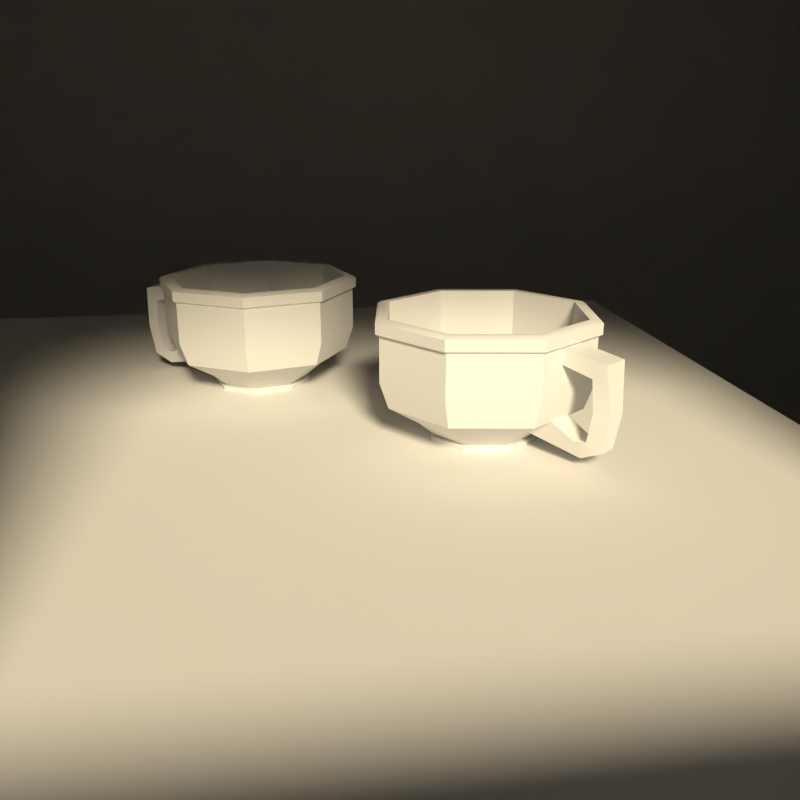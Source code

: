 # Source: RenderSketchGame-RyanGreen-0717.blend  (saved by Blender 2.71.0; exported with 4.5.12 LTS)
import bpy
from mathutils import Matrix  # noqa: F401  (used for matrix-valued properties, if any)

bpy.ops.wm.read_factory_settings(use_empty=True)
scene = bpy.context.scene
scene.name = 'Scene'

# ---- collections
col_collection_1 = bpy.data.collections.new('Collection 1'); scene.collection.children.link(col_collection_1)

# ---- world
world_world = bpy.data.worlds.new('World'); scene.world = world_world
world_world.use_nodes = True; world_world.node_tree.nodes.clear()
_N = world_world.node_tree.nodes; _L = world_world.node_tree.links
n0 = _N.new('ShaderNodeOutputWorld'); n0.name = 'World Output'; n0.location = (300, 300)
n1 = _N.new('ShaderNodeBackground'); n1.name = 'Background'; n1.location = (10, 300)
n1.inputs[0].default_value = (0.01199, 0.02312, 0.05088, 1.0)
n1.inputs[1].default_value = 2.0
_L.new(n1.outputs[0], n0.inputs[0])
n0.is_active_output = True
world_world.color = (0.05088, 0.05088, 0.05088)
world_world.use_sun_shadow = False
world_world.sun_shadow_jitter_overblur = 0.0
world_world.cycles.sampling_method = 'MANUAL'
world_world.cycles.sample_map_resolution = 256

# ---- cameras
cam_camera = bpy.data.cameras.new('Camera')
cam_camera.clip_end = 100.0
cam_camera.lens = 35.0
cam_camera.sensor_width = 32.0
cam_camera.sensor_height = 18.0
cam_camera.ortho_scale = 7.314
cam_camera.dof.focus_distance = 0.0

# ---- lights
light_lamp = bpy.data.lights.new('Lamp', 'SUN')
light_lamp.color = (1.0, 0.8382, 0.559)
light_lamp.transmission_factor = 0.0
light_lamp.cutoff_distance = 30.0
light_lamp.angle = 0.1993
light_lamp.shadow_buffer_clip_start = 1.001
light_lamp.shadow_soft_size = 0.1
light_lamp.shadow_cascade_max_distance = 1000.0
light_lamp.cycles.use_multiple_importance_sampling = False

# ---- meshes
me_cylinder_002 = bpy.data.meshes.new('Cylinder.002')
me_cylinder_002.from_pydata([(0.0, 0.4655, 0.2379), (0.0, 1.0, 1.0), (0.3292, 0.3292, 0.2379), (0.7071, 0.7071, 1.0), (0.4655, 0.0, 0.2379), (1.0, 0.0, 1.0), (0.3292, -0.3292, 0.2379), (0.7071, -0.7071, 1.0), (-5.96e-08, -0.4655, 0.2379), (-1.192e-07, -1.0, 1.0), (-0.3292, -0.3292, 0.2379), (-0.7071, -0.7071, 1.0), (-0.4655, 0.0, 0.2379), (-1.0, 0.0, 1.0), (-0.3292, 0.3292, 0.2379), (-0.7071, 0.7071, 1.0), (0.0, 0.6352, 0.3342), (0.0, 0.9174, 0.4528), (0.0, 1.0, 0.6186), (0.0, 1.0, 0.8072), (0.7071, 0.7071, 0.8072), (0.7071, 0.7071, 0.6186), (0.6487, 0.6487, 0.4528), (0.4492, 0.4492, 0.3342), (1.0, 0.0, 0.8072), (1.0, 0.0, 0.6186), (0.9174, 0.0, 0.4528), (0.6352, 0.0, 0.3342), (0.7071, -0.7071, 0.8072), (0.7071, -0.7071, 0.6186), (0.6487, -0.6487, 0.4528), (0.4492, -0.4492, 0.3342), (-1.192e-07, -1.0, 0.8072), (-1.192e-07, -1.0, 0.6186), (-1.192e-07, -0.9174, 0.4528), (-5.96e-08, -0.6352, 0.3342), (-0.7071, -0.7071, 0.8072), (-0.7071, -0.7071, 0.6186), (-0.6487, -0.6487, 0.4528), (-0.4492, -0.4492, 0.3342), (-1.0, 0.0, 0.8072), (-1.0, 0.0, 0.6186), (-0.9174, 0.0, 0.4528), (-0.6352, 0.0, 0.3342), (-0.7071, 0.7071, 0.8072), (-0.7071, 0.7071, 0.6186), (-0.6487, 0.6487, 0.4528), (-0.4492, 0.4492, 0.3342), (0.0, 0.4655, 0.191), (0.3292, 0.3292, 0.191), (0.4655, 0.0, 0.191), (0.3292, -0.3292, 0.191), (-5.96e-08, -0.4655, 0.191), (-0.3292, -0.3292, 0.191), (-0.4655, 0.0, 0.191), (-0.3292, 0.3292, 0.191), (0.0, 0.5068, 0.2307), (0.3584, 0.3584, 0.2307), (0.5068, 0.0, 0.2307), (0.3584, -0.3584, 0.2307), (-5.96e-08, -0.5068, 0.2307), (-0.3584, -0.3584, 0.2307), (-0.5068, 0.0, 0.2307), (-0.3584, 0.3584, 0.2307), (0.0, 0.5068, 0.1982), (0.3584, 0.3584, 0.1982), (0.5068, 0.0, 0.1982), (0.3584, -0.3584, 0.1982), (-5.96e-08, -0.5068, 0.1982), (-0.3584, -0.3584, 0.1982), (-0.5068, 0.0, 0.1982), (-0.3584, 0.3584, 0.1982), (0.0, 1.0, 0.9036), (0.7071, 0.7071, 0.9036), (1.0, 0.0, 0.9036), (0.7071, -0.7071, 0.9036), (-1.192e-07, -1.0, 0.9036), (-0.7071, -0.7071, 0.9036), (-1.0, 0.0, 0.9036), (-0.7071, 0.7071, 0.9036), (0.0, 1.036, 0.9854), (0.7324, 0.7324, 0.9854), (1.036, 0.0, 0.9854), (0.7324, -0.7324, 0.9854), (-1.192e-07, -1.036, 0.9854), (-0.7324, -0.7324, 0.9854), (-1.036, 0.0, 0.9854), (-0.7324, 0.7324, 0.9854), (0.0, 1.036, 0.9182), (0.7324, 0.7324, 0.9182), (1.036, 0.0, 0.9182), (0.7324, -0.7324, 0.9182), (-1.192e-07, -1.036, 0.9182), (-0.7324, -0.7324, 0.9182), (-1.036, 0.0, 0.9182), (-0.7324, 0.7324, 0.9182), (0.0, 0.9168, 1.0), (0.6482, 0.6482, 1.0), (0.9168, 0.0, 1.0), (0.6482, -0.6482, 1.0), (-1.192e-07, -0.9168, 1.0), (-0.6482, -0.6482, 1.0), (-0.9168, 0.0, 1.0), (-0.6482, 0.6482, 1.0), (0.0, 0.9168, 0.6185), (0.6482, 0.6482, 0.6185), (0.9168, 0.0, 0.6185), (0.6482, -0.6482, 0.6185), (-1.192e-07, -0.9168, 0.6185), (-0.6482, -0.6482, 0.6185), (-0.9168, 0.0, 0.6185), (-0.6482, 0.6482, 0.6185), (-0.024, 0.7225, 0.6533), (0.4869, 0.5109, 0.6533), (0.6985, 0.0, 0.6533), (0.4869, -0.5109, 0.6533), (-0.024, -0.7225, 0.6533), (-0.5349, -0.5109, 0.6533), (-0.7465, 0.0, 0.6533), (-0.5349, 0.5109, 0.6533), (-0.09087, 0.5303, 0.6852), (0.2841, 0.3749, 0.6852), (0.4394, 0.0, 0.6852), (0.2841, -0.3749, 0.6852), (-0.09087, -0.5303, 0.6852), (-0.4658, -0.3749, 0.6852), (-0.6211, 0.0, 0.6852), (-0.4658, 0.3749, 0.6852), (-0.1338, 0.3198, 0.6957), (0.09233, 0.2261, 0.6957), (0.186, 0.0, 0.6957), (0.09233, -0.2261, 0.6957), (-0.1338, -0.3198, 0.6957), (-0.3599, -0.2261, 0.6957), (-0.4535, 0.0, 0.6957), (-0.3599, 0.2261, 0.6957), (-0.1325, 0.3517, 0.6972), (-0.128, 0.389, 0.6903), (-0.1198, 0.4314, 0.6916), (-0.107, 0.4791, 0.6841), (-0.4458, 0.3388, 0.6841), (-0.4249, 0.305, 0.6916), (-0.4031, 0.2751, 0.6903), (-0.3812, 0.2487, 0.6972), (-0.5861, 0.0, 0.6841), (-0.5512, 0.0, 0.6916), (-0.5171, 0.0, 0.6903), (-0.4842, 0.0, 0.6972), (-0.4458, -0.3388, 0.6841), (-0.4249, -0.305, 0.6916), (-0.4031, -0.2751, 0.6903), (-0.3812, -0.2487, 0.6972), (-0.107, -0.4791, 0.6841), (-0.1198, -0.4314, 0.6916), (-0.128, -0.389, 0.6903), (-0.1325, -0.3517, 0.6972), (0.2317, -0.3388, 0.6841), (0.1852, -0.305, 0.6916), (0.1471, -0.2751, 0.6903), (0.1162, -0.2487, 0.6972), (0.3721, 0.0, 0.6841), (0.3115, 0.0, 0.6916), (0.261, 0.0, 0.6903), (0.2192, 0.0, 0.6972), (0.2317, 0.3388, 0.6841), (0.1852, 0.305, 0.6916), (0.1471, 0.2751, 0.6903), (0.1162, 0.2487, 0.6972), (-0.07424, 0.5772, 0.6789), (-0.05609, 0.6263, 0.6675), (-0.03951, 0.6744, 0.6655), (-0.5164, 0.4768, 0.6655), (-0.4989, 0.4429, 0.6675), (-0.4824, 0.4082, 0.6789), (-0.7139, 0.0, 0.6655), (-0.6824, 0.0, 0.6675), (-0.6515, 0.0, 0.6789), (-0.5164, -0.4768, 0.6655), (-0.4989, -0.4429, 0.6675), (-0.4824, -0.4082, 0.6789), (-0.03951, -0.6744, 0.6655), (-0.05609, -0.6263, 0.6675), (-0.07424, -0.5772, 0.6789), (0.4373, -0.4768, 0.6655), (0.3868, -0.4429, 0.6675), (0.3339, -0.4082, 0.6789), (0.6348, 0.0, 0.6655), (0.5702, 0.0, 0.6675), (0.503, 0.0, 0.6789), (0.4373, 0.4768, 0.6655), (0.3868, 0.4429, 0.6675), (0.3339, 0.4082, 0.6789), (-0.01217, 0.7693, 0.65), (-0.004167, 0.8116, 0.6366), (-0.0006766, 0.8472, 0.634), (0.0, 0.882, 0.621), (-0.6237, 0.6237, 0.621), (-0.5997, 0.5991, 0.634), (-0.578, 0.5739, 0.6366), (-0.5561, 0.5439, 0.65), (-0.882, 0.0, 0.621), (-0.8479, 0.0, 0.634), (-0.8157, 0.0, 0.6366), (-0.7814, 0.0, 0.65), (-0.6237, -0.6237, 0.621), (-0.5997, -0.5991, 0.634), (-0.578, -0.5739, 0.6366), (-0.5561, -0.5439, 0.65), (-1.192e-07, -0.882, 0.621), (-0.0006766, -0.8472, 0.634), (-0.004167, -0.8116, 0.6366), (-0.01217, -0.7693, 0.65), (0.6237, -0.6237, 0.621), (0.5984, -0.5991, 0.634), (0.5697, -0.5739, 0.6366), (0.5318, -0.5439, 0.65), (0.882, 0.0, 0.621), (0.8465, 0.0, 0.634), (0.8074, 0.0, 0.6366), (0.7571, 0.0, 0.65), (0.6237, 0.6237, 0.621), (0.5984, 0.5991, 0.634), (0.5697, 0.5739, 0.6366), (0.5318, 0.5439, 0.65), (-0.2194, 0.3746, 0.2379), (-0.1097, 0.4201, 0.2379), (-0.2357, 0.9024, 1.0), (-0.4714, 0.8047, 1.0), (-0.2994, 0.5112, 0.3342), (-0.1497, 0.5732, 0.3342), (-0.4325, 0.7383, 0.4528), (-0.2162, 0.8278, 0.4528), (-0.4714, 0.8047, 0.6186), (-0.2357, 0.9024, 0.6186), (-0.4714, 0.8047, 0.8072), (-0.2357, 0.9024, 0.8072), (-0.2194, 0.3746, 0.191), (-0.1097, 0.4201, 0.191), (-0.2389, 0.4079, 0.2307), (-0.1195, 0.4574, 0.2307), (-0.2389, 0.4079, 0.1982), (-0.1195, 0.4574, 0.1982), (-0.4714, 0.8047, 0.9036), (-0.2357, 0.9024, 0.9036), (-0.2441, 0.9346, 0.9854), (-0.4883, 0.8335, 0.9854), (-0.4883, 0.8335, 0.9182), (-0.2441, 0.9346, 0.9182), (-0.2161, 0.8273, 1.0), (-0.4322, 0.7377, 1.0), (-0.2161, 0.8273, 0.6185), (-0.4322, 0.7377, 0.6185), (-0.1943, 0.652, 0.6533), (-0.3646, 0.5814, 0.6533), (-0.2158, 0.4785, 0.6852), (-0.3408, 0.4267, 0.6852), (-0.2091, 0.2885, 0.6957), (-0.2845, 0.2573, 0.6957), (-0.3329, 0.3855, 0.6841), (-0.22, 0.4323, 0.6841), (-0.3232, 0.3471, 0.6916), (-0.2215, 0.3893, 0.6916), (-0.3114, 0.3131, 0.6903), (-0.2197, 0.3511, 0.6903), (-0.2983, 0.283, 0.6972), (-0.2154, 0.3174, 0.6972), (-0.3574, 0.5427, 0.6655), (-0.1985, 0.6085, 0.6655), (-0.3513, 0.504, 0.6675), (-0.2037, 0.5651, 0.6675), (-0.3463, 0.4645, 0.6789), (-0.2103, 0.5209, 0.6789), (-0.4158, 0.7098, 0.621), (-0.2079, 0.7959, 0.621), (-0.4, 0.6818, 0.634), (-0.2004, 0.7645, 0.634), (-0.3867, 0.6531, 0.6366), (-0.1955, 0.7323, 0.6366), (-0.3748, 0.619, 0.65), (-0.1935, 0.6942, 0.65), (-0.5067, 1.011, 0.2746), (-0.357, 1.073, 0.2746), (-0.5191, 0.9475, 0.3704), (-0.3029, 1.037, 0.3704), (-0.5835, 1.075, 0.7661), (-0.3478, 1.173, 0.7661), (-0.63, 1.188, 0.8596), (-0.3943, 1.285, 0.8596), (-0.5807, 1.19, 0.3393), (-0.4309, 1.252, 0.3393), (-0.5643, 1.057, 0.39), (-0.3481, 1.146, 0.39), (-0.6064, 1.247, 0.5578), (-0.4566, 1.309, 0.5588), (-0.5832, 1.096, 0.5641), (-0.3668, 1.185, 0.5655)], [], [(3, 5, 82, 81), (242, 79, 95, 246), (13, 15, 87, 86), (7, 9, 84, 83), (74, 73, 89, 90), (76, 75, 91, 92), (227, 15, 103, 249), (78, 77, 93, 94), (11, 13, 86, 85), (49, 48, 64, 65), (0, 16, 23, 2), (16, 17, 22, 23), (17, 18, 21, 22), (18, 19, 20, 21), (2, 23, 27, 4), (23, 22, 26, 27), (22, 21, 25, 26), (21, 20, 24, 25), (4, 27, 31, 6), (27, 26, 30, 31), (26, 25, 29, 30), (25, 24, 28, 29), (6, 31, 35, 8), (31, 30, 34, 35), (30, 29, 33, 34), (29, 28, 32, 33), (8, 35, 39, 10), (35, 34, 38, 39), (34, 33, 37, 38), (33, 32, 36, 37), (10, 39, 43, 12), (39, 38, 42, 43), (38, 37, 41, 42), (37, 36, 40, 41), (225, 229, 16, 0), (229, 231, 17, 16), (231, 233, 18, 17), (233, 235, 19, 18), (12, 43, 47, 14), (43, 42, 46, 47), (42, 41, 45, 46), (41, 40, 44, 45), (48, 49, 50, 51, 52, 53, 54, 55, 236, 237), (225, 0, 56, 239), (0, 2, 57, 56), (51, 50, 66, 67), (8, 10, 61, 60), (53, 52, 68, 69), (2, 4, 58, 57), (55, 54, 70, 71), (239, 56, 64, 241), (62, 63, 71, 70), (61, 62, 70, 69), (60, 61, 69, 68), (59, 60, 68, 67), (58, 59, 67, 66), (57, 58, 66, 65), (56, 57, 65, 64), (4, 6, 59, 58), (236, 55, 71, 240), (10, 12, 62, 61), (54, 53, 69, 70), (52, 51, 67, 68), (50, 49, 65, 66), (6, 8, 60, 59), (12, 14, 63, 62), (19, 72, 73, 20), (20, 73, 74, 24), (24, 74, 75, 28), (28, 75, 76, 32), (32, 76, 77, 36), (36, 77, 78, 40), (235, 243, 72, 19), (40, 78, 79, 44), (88, 80, 81, 89), (89, 81, 82, 90), (90, 82, 83, 91), (91, 83, 84, 92), (92, 84, 85, 93), (93, 85, 86, 94), (247, 244, 80, 88), (94, 86, 87, 95), (77, 76, 92, 93), (9, 11, 85, 84), (75, 74, 90, 91), (1, 3, 81, 80), (226, 1, 80, 244), (73, 72, 88, 89), (5, 7, 83, 82), (79, 78, 94, 95), (249, 103, 111, 251), (15, 13, 102, 103), (13, 11, 101, 102), (11, 9, 100, 101), (9, 7, 99, 100), (7, 5, 98, 99), (5, 3, 97, 98), (3, 1, 96, 97), (278, 199, 119, 253), (103, 102, 110, 111), (102, 101, 109, 110), (101, 100, 108, 109), (100, 99, 107, 108), (99, 98, 106, 107), (98, 97, 105, 106), (97, 96, 104, 105), (270, 173, 127, 255), (199, 203, 118, 119), (203, 207, 117, 118), (207, 211, 116, 117), (211, 215, 115, 116), (215, 219, 114, 115), (219, 223, 113, 114), (223, 192, 112, 113), (264, 143, 135, 257), (173, 176, 126, 127), (176, 179, 125, 126), (179, 182, 124, 125), (182, 185, 123, 124), (185, 188, 122, 123), (188, 191, 121, 122), (191, 168, 120, 121), (129, 128, 256, 257, 135, 134, 133, 132, 131, 130), (143, 147, 134, 135), (147, 151, 133, 134), (151, 155, 132, 133), (155, 159, 131, 132), (159, 163, 130, 131), (163, 167, 129, 130), (167, 136, 128, 129), (255, 127, 140, 258), (258, 140, 141, 260), (260, 141, 142, 262), (262, 142, 143, 264), (127, 126, 144, 140), (140, 144, 145, 141), (141, 145, 146, 142), (142, 146, 147, 143), (126, 125, 148, 144), (144, 148, 149, 145), (145, 149, 150, 146), (146, 150, 151, 147), (125, 124, 152, 148), (148, 152, 153, 149), (149, 153, 154, 150), (150, 154, 155, 151), (124, 123, 156, 152), (152, 156, 157, 153), (153, 157, 158, 154), (154, 158, 159, 155), (123, 122, 160, 156), (156, 160, 161, 157), (157, 161, 162, 158), (158, 162, 163, 159), (122, 121, 164, 160), (160, 164, 165, 161), (161, 165, 166, 162), (162, 166, 167, 163), (121, 120, 139, 164), (164, 139, 138, 165), (165, 138, 137, 166), (166, 137, 136, 167), (253, 119, 171, 266), (266, 171, 172, 268), (268, 172, 173, 270), (119, 118, 174, 171), (171, 174, 175, 172), (172, 175, 176, 173), (118, 117, 177, 174), (174, 177, 178, 175), (175, 178, 179, 176), (117, 116, 180, 177), (177, 180, 181, 178), (178, 181, 182, 179), (116, 115, 183, 180), (180, 183, 184, 181), (181, 184, 185, 182), (115, 114, 186, 183), (183, 186, 187, 184), (184, 187, 188, 185), (114, 113, 189, 186), (186, 189, 190, 187), (187, 190, 191, 188), (113, 112, 170, 189), (189, 170, 169, 190), (190, 169, 168, 191), (251, 111, 196, 272), (272, 196, 197, 274), (274, 197, 198, 276), (276, 198, 199, 278), (111, 110, 200, 196), (196, 200, 201, 197), (197, 201, 202, 198), (198, 202, 203, 199), (110, 109, 204, 200), (200, 204, 205, 201), (201, 205, 206, 202), (202, 206, 207, 203), (109, 108, 208, 204), (204, 208, 209, 205), (205, 209, 210, 206), (206, 210, 211, 207), (108, 107, 212, 208), (208, 212, 213, 209), (209, 213, 214, 210), (210, 214, 215, 211), (107, 106, 216, 212), (212, 216, 217, 213), (213, 217, 218, 214), (214, 218, 219, 215), (106, 105, 220, 216), (216, 220, 221, 217), (217, 221, 222, 218), (218, 222, 223, 219), (105, 104, 195, 220), (220, 195, 194, 221), (221, 194, 193, 222), (222, 193, 192, 223), (72, 243, 247, 88), (243, 242, 246, 247), (1, 226, 248, 96), (226, 227, 249, 248), (14, 47, 228, 224), (224, 228, 229, 225), (47, 46, 230, 228), (234, 242, 286, 284), (46, 45, 232, 230), (230, 232, 233, 231), (45, 44, 234, 232), (232, 234, 235, 233), (14, 224, 238, 63), (224, 225, 239, 238), (63, 238, 240, 71), (238, 239, 241, 240), (48, 237, 241, 64), (237, 236, 240, 241), (44, 79, 242, 234), (243, 235, 285, 287), (95, 87, 245, 246), (246, 245, 244, 247), (15, 227, 245, 87), (227, 226, 244, 245), (96, 248, 250, 104), (248, 249, 251, 250), (192, 279, 252, 112), (279, 278, 253, 252), (168, 271, 254, 120), (271, 270, 255, 254), (136, 265, 256, 128), (265, 264, 257, 256), (120, 254, 259, 139), (254, 255, 258, 259), (139, 259, 261, 138), (259, 258, 260, 261), (138, 261, 263, 137), (261, 260, 262, 263), (137, 263, 265, 136), (263, 262, 264, 265), (112, 252, 267, 170), (252, 253, 266, 267), (170, 267, 269, 169), (267, 266, 268, 269), (169, 269, 271, 168), (269, 268, 270, 271), (104, 250, 273, 195), (250, 251, 272, 273), (195, 273, 275, 194), (273, 272, 274, 275), (194, 275, 277, 193), (275, 274, 276, 277), (193, 277, 279, 192), (277, 276, 278, 279), (283, 281, 289, 291), (287, 293, 292, 286), (231, 229, 281, 283), (228, 230, 282, 280), (242, 243, 287, 286), (235, 234, 284, 285), (230, 231, 283, 282), (229, 228, 280, 281), (291, 289, 293, 295), (280, 282, 290, 288), (282, 283, 291, 290), (281, 280, 288, 289), (285, 295, 293, 287), (288, 290, 294, 292), (290, 291, 295, 294), (289, 288, 292, 293), (286, 292, 294, 284), (284, 294, 295, 285)])
me_cylinder_002.polygons.foreach_set('use_smooth', [True] * 290)
_k = set([(112, 113), (112, 252), (113, 114), (114, 115), (115, 116), (116, 117), (117, 118), (118, 119), (119, 253), (120, 121), (120, 254), (121, 122), (122, 123), (123, 124), (124, 125), (125, 126), (126, 127), (127, 255), (128, 129), (128, 256), (129, 130), (130, 131), (131, 132), (132, 133), (133, 134), (134, 135), (135, 257), (136, 167), (136, 265), (137, 166), (137, 263), (138, 165), (138, 261), (139, 164), (139, 259), (140, 144), (140, 258), (141, 145), (141, 260), (142, 146), (142, 262), (143, 147), (143, 264), (144, 148), (145, 149), (146, 150), (147, 151), (148, 152), (149, 153), (150, 154), (151, 155), (152, 156), (153, 157), (154, 158), (155, 159), (156, 160), (157, 161), (158, 162), (159, 163), (160, 164), (161, 165), (162, 166), (163, 167), (168, 191), (168, 271), (169, 190), (169, 269), (170, 189), (170, 267), (171, 174), (171, 266), (172, 175), (172, 268), (173, 176), (173, 270), (174, 177), (175, 178), (176, 179), (177, 180), (178, 181), (179, 182), (180, 183), (181, 184), (182, 185), (183, 186), (184, 187), (185, 188), (186, 189), (187, 190), (188, 191), (192, 223), (192, 279), (193, 222), (193, 277), (194, 221), (194, 275), (195, 220), (195, 273), (196, 200), (196, 272), (197, 201), (197, 274), (198, 202), (198, 276), (199, 203), (199, 278), (200, 204), (201, 205), (202, 206), (203, 207), (204, 208), (205, 209), (206, 210), (207, 211), (208, 212), (209, 213), (210, 214), (211, 215), (212, 216), (213, 217), (214, 218), (215, 219), (216, 220), (217, 221), (218, 222), (219, 223), (252, 253), (254, 255), (256, 257), (258, 259), (260, 261), (262, 263), (264, 265), (266, 267), (268, 269), (270, 271), (272, 273), (274, 275), (276, 277), (278, 279)])
me_cylinder_002.attributes.new('sharp_edge', 'BOOLEAN', 'EDGE').data.foreach_set('value', [ (min(e.vertices), max(e.vertices)) in _k for e in me_cylinder_002.edges])
me_cylinder_002.use_remesh_preserve_volume = False
me_cylinder_002.use_remesh_preserve_attributes = False
me_cylinder_002.use_mirror_vertex_groups = False
me_cylinder_002.update()
me_cylinder_001 = bpy.data.meshes.new('Cylinder.001')
me_cylinder_001.from_pydata([(0.0, 0.4655, 0.2379), (0.0, 1.0, 1.0), (0.3292, 0.3292, 0.2379), (0.7071, 0.7071, 1.0), (0.4655, 0.0, 0.2379), (1.0, 0.0, 1.0), (0.3292, -0.3292, 0.2379), (0.7071, -0.7071, 1.0), (-5.96e-08, -0.4655, 0.2379), (-1.192e-07, -1.0, 1.0), (-0.3292, -0.3292, 0.2379), (-0.7071, -0.7071, 1.0), (-0.4655, 0.0, 0.2379), (-1.0, 0.0, 1.0), (-0.3292, 0.3292, 0.2379), (-0.7071, 0.7071, 1.0), (0.0, 0.6352, 0.3342), (0.0, 0.9174, 0.4528), (0.0, 1.0, 0.6186), (0.0, 1.0, 0.8072), (0.7071, 0.7071, 0.8072), (0.7071, 0.7071, 0.6186), (0.6487, 0.6487, 0.4528), (0.4492, 0.4492, 0.3342), (1.0, 0.0, 0.8072), (1.0, 0.0, 0.6186), (0.9174, 0.0, 0.4528), (0.6352, 0.0, 0.3342), (0.7071, -0.7071, 0.8072), (0.7071, -0.7071, 0.6186), (0.6487, -0.6487, 0.4528), (0.4492, -0.4492, 0.3342), (-1.192e-07, -1.0, 0.8072), (-1.192e-07, -1.0, 0.6186), (-1.192e-07, -0.9174, 0.4528), (-5.96e-08, -0.6352, 0.3342), (-0.7071, -0.7071, 0.8072), (-0.7071, -0.7071, 0.6186), (-0.6487, -0.6487, 0.4528), (-0.4492, -0.4492, 0.3342), (-1.0, 0.0, 0.8072), (-1.0, 0.0, 0.6186), (-0.9174, 0.0, 0.4528), (-0.6352, 0.0, 0.3342), (-0.7071, 0.7071, 0.8072), (-0.7071, 0.7071, 0.6186), (-0.6487, 0.6487, 0.4528), (-0.4492, 0.4492, 0.3342), (0.0, 0.4655, 0.191), (0.3292, 0.3292, 0.191), (0.4655, 0.0, 0.191), (0.3292, -0.3292, 0.191), (-5.96e-08, -0.4655, 0.191), (-0.3292, -0.3292, 0.191), (-0.4655, 0.0, 0.191), (-0.3292, 0.3292, 0.191), (0.0, 0.5068, 0.2307), (0.3584, 0.3584, 0.2307), (0.5068, 0.0, 0.2307), (0.3584, -0.3584, 0.2307), (-5.96e-08, -0.5068, 0.2307), (-0.3584, -0.3584, 0.2307), (-0.5068, 0.0, 0.2307), (-0.3584, 0.3584, 0.2307), (0.0, 0.5068, 0.1982), (0.3584, 0.3584, 0.1982), (0.5068, 0.0, 0.1982), (0.3584, -0.3584, 0.1982), (-5.96e-08, -0.5068, 0.1982), (-0.3584, -0.3584, 0.1982), (-0.5068, 0.0, 0.1982), (-0.3584, 0.3584, 0.1982), (0.0, 1.0, 0.9036), (0.7071, 0.7071, 0.9036), (1.0, 0.0, 0.9036), (0.7071, -0.7071, 0.9036), (-1.192e-07, -1.0, 0.9036), (-0.7071, -0.7071, 0.9036), (-1.0, 0.0, 0.9036), (-0.7071, 0.7071, 0.9036), (0.0, 1.036, 0.9854), (0.7324, 0.7324, 0.9854), (1.036, 0.0, 0.9854), (0.7324, -0.7324, 0.9854), (-1.192e-07, -1.036, 0.9854), (-0.7324, -0.7324, 0.9854), (-1.036, 0.0, 0.9854), (-0.7324, 0.7324, 0.9854), (0.0, 1.036, 0.9182), (0.7324, 0.7324, 0.9182), (1.036, 0.0, 0.9182), (0.7324, -0.7324, 0.9182), (-1.192e-07, -1.036, 0.9182), (-0.7324, -0.7324, 0.9182), (-1.036, 0.0, 0.9182), (-0.7324, 0.7324, 0.9182), (0.0, 0.9168, 1.0), (0.6482, 0.6482, 1.0), (0.9168, 0.0, 1.0), (0.6482, -0.6482, 1.0), (-1.192e-07, -0.9168, 1.0), (-0.6482, -0.6482, 1.0), (-0.9168, 0.0, 1.0), (-0.6482, 0.6482, 1.0), (0.0, 0.9168, 0.6185), (0.6482, 0.6482, 0.6185), (0.9168, 0.0, 0.6185), (0.6482, -0.6482, 0.6185), (-1.192e-07, -0.9168, 0.6185), (-0.6482, -0.6482, 0.6185), (-0.9168, 0.0, 0.6185), (-0.6482, 0.6482, 0.6185), (-0.024, 0.7225, 0.6533), (0.4869, 0.5109, 0.6533), (0.6985, 0.0, 0.6533), (0.4869, -0.5109, 0.6533), (-0.024, -0.7225, 0.6533), (-0.5349, -0.5109, 0.6533), (-0.7465, 0.0, 0.6533), (-0.5349, 0.5109, 0.6533), (-0.09087, 0.5303, 0.6852), (0.2841, 0.3749, 0.6852), (0.4394, 0.0, 0.6852), (0.2841, -0.3749, 0.6852), (-0.09087, -0.5303, 0.6852), (-0.4658, -0.3749, 0.6852), (-0.6211, 0.0, 0.6852), (-0.4658, 0.3749, 0.6852), (-0.1338, 0.3198, 0.6957), (0.09233, 0.2261, 0.6957), (0.186, 0.0, 0.6957), (0.09233, -0.2261, 0.6957), (-0.1338, -0.3198, 0.6957), (-0.3599, -0.2261, 0.6957), (-0.4535, 0.0, 0.6957), (-0.3599, 0.2261, 0.6957), (-0.1325, 0.3517, 0.6972), (-0.128, 0.389, 0.6903), (-0.1198, 0.4314, 0.6916), (-0.107, 0.4791, 0.6841), (-0.4458, 0.3388, 0.6841), (-0.4249, 0.305, 0.6916), (-0.4031, 0.2751, 0.6903), (-0.3812, 0.2487, 0.6972), (-0.5861, 0.0, 0.6841), (-0.5512, 0.0, 0.6916), (-0.5171, 0.0, 0.6903), (-0.4842, 0.0, 0.6972), (-0.4458, -0.3388, 0.6841), (-0.4249, -0.305, 0.6916), (-0.4031, -0.2751, 0.6903), (-0.3812, -0.2487, 0.6972), (-0.107, -0.4791, 0.6841), (-0.1198, -0.4314, 0.6916), (-0.128, -0.389, 0.6903), (-0.1325, -0.3517, 0.6972), (0.2317, -0.3388, 0.6841), (0.1852, -0.305, 0.6916), (0.1471, -0.2751, 0.6903), (0.1162, -0.2487, 0.6972), (0.3721, 0.0, 0.6841), (0.3115, 0.0, 0.6916), (0.261, 0.0, 0.6903), (0.2192, 0.0, 0.6972), (0.2317, 0.3388, 0.6841), (0.1852, 0.305, 0.6916), (0.1471, 0.2751, 0.6903), (0.1162, 0.2487, 0.6972), (-0.07424, 0.5772, 0.6789), (-0.05609, 0.6263, 0.6675), (-0.03951, 0.6744, 0.6655), (-0.5164, 0.4768, 0.6655), (-0.4989, 0.4429, 0.6675), (-0.4824, 0.4082, 0.6789), (-0.7139, 0.0, 0.6655), (-0.6824, 0.0, 0.6675), (-0.6515, 0.0, 0.6789), (-0.5164, -0.4768, 0.6655), (-0.4989, -0.4429, 0.6675), (-0.4824, -0.4082, 0.6789), (-0.03951, -0.6744, 0.6655), (-0.05609, -0.6263, 0.6675), (-0.07424, -0.5772, 0.6789), (0.4373, -0.4768, 0.6655), (0.3868, -0.4429, 0.6675), (0.3339, -0.4082, 0.6789), (0.6348, 0.0, 0.6655), (0.5702, 0.0, 0.6675), (0.503, 0.0, 0.6789), (0.4373, 0.4768, 0.6655), (0.3868, 0.4429, 0.6675), (0.3339, 0.4082, 0.6789), (-0.01217, 0.7693, 0.65), (-0.004167, 0.8116, 0.6366), (-0.0006766, 0.8472, 0.634), (0.0, 0.882, 0.621), (-0.6237, 0.6237, 0.621), (-0.5997, 0.5991, 0.634), (-0.578, 0.5739, 0.6366), (-0.5561, 0.5439, 0.65), (-0.882, 0.0, 0.621), (-0.8479, 0.0, 0.634), (-0.8157, 0.0, 0.6366), (-0.7814, 0.0, 0.65), (-0.6237, -0.6237, 0.621), (-0.5997, -0.5991, 0.634), (-0.578, -0.5739, 0.6366), (-0.5561, -0.5439, 0.65), (-1.192e-07, -0.882, 0.621), (-0.0006766, -0.8472, 0.634), (-0.004167, -0.8116, 0.6366), (-0.01217, -0.7693, 0.65), (0.6237, -0.6237, 0.621), (0.5984, -0.5991, 0.634), (0.5697, -0.5739, 0.6366), (0.5318, -0.5439, 0.65), (0.882, 0.0, 0.621), (0.8465, 0.0, 0.634), (0.8074, 0.0, 0.6366), (0.7571, 0.0, 0.65), (0.6237, 0.6237, 0.621), (0.5984, 0.5991, 0.634), (0.5697, 0.5739, 0.6366), (0.5318, 0.5439, 0.65), (-0.2194, 0.3746, 0.2379), (-0.1097, 0.4201, 0.2379), (-0.2357, 0.9024, 1.0), (-0.4714, 0.8047, 1.0), (-0.2994, 0.5112, 0.3342), (-0.1497, 0.5732, 0.3342), (-0.4325, 0.7383, 0.4528), (-0.2162, 0.8278, 0.4528), (-0.4714, 0.8047, 0.6186), (-0.2357, 0.9024, 0.6186), (-0.4714, 0.8047, 0.8072), (-0.2357, 0.9024, 0.8072), (-0.2194, 0.3746, 0.191), (-0.1097, 0.4201, 0.191), (-0.2389, 0.4079, 0.2307), (-0.1195, 0.4574, 0.2307), (-0.2389, 0.4079, 0.1982), (-0.1195, 0.4574, 0.1982), (-0.4714, 0.8047, 0.9036), (-0.2357, 0.9024, 0.9036), (-0.2441, 0.9346, 0.9854), (-0.4883, 0.8335, 0.9854), (-0.4883, 0.8335, 0.9182), (-0.2441, 0.9346, 0.9182), (-0.2161, 0.8273, 1.0), (-0.4322, 0.7377, 1.0), (-0.2161, 0.8273, 0.6185), (-0.4322, 0.7377, 0.6185), (-0.1943, 0.652, 0.6533), (-0.3646, 0.5814, 0.6533), (-0.2158, 0.4785, 0.6852), (-0.3408, 0.4267, 0.6852), (-0.2091, 0.2885, 0.6957), (-0.2845, 0.2573, 0.6957), (-0.3329, 0.3855, 0.6841), (-0.22, 0.4323, 0.6841), (-0.3232, 0.3471, 0.6916), (-0.2215, 0.3893, 0.6916), (-0.3114, 0.3131, 0.6903), (-0.2197, 0.3511, 0.6903), (-0.2983, 0.283, 0.6972), (-0.2154, 0.3174, 0.6972), (-0.3574, 0.5427, 0.6655), (-0.1985, 0.6085, 0.6655), (-0.3513, 0.504, 0.6675), (-0.2037, 0.5651, 0.6675), (-0.3463, 0.4645, 0.6789), (-0.2103, 0.5209, 0.6789), (-0.4158, 0.7098, 0.621), (-0.2079, 0.7959, 0.621), (-0.4, 0.6818, 0.634), (-0.2004, 0.7645, 0.634), (-0.3867, 0.6531, 0.6366), (-0.1955, 0.7323, 0.6366), (-0.3748, 0.619, 0.65), (-0.1935, 0.6942, 0.65), (-0.5067, 1.011, 0.2746), (-0.357, 1.073, 0.2746), (-0.5191, 0.9475, 0.3704), (-0.3029, 1.037, 0.3704), (-0.5835, 1.075, 0.7661), (-0.3478, 1.173, 0.7661), (-0.63, 1.188, 0.8596), (-0.3943, 1.285, 0.8596), (-0.5807, 1.19, 0.3393), (-0.4309, 1.252, 0.3393), (-0.5643, 1.057, 0.39), (-0.3481, 1.146, 0.39), (-0.6064, 1.247, 0.5578), (-0.4566, 1.309, 0.5588), (-0.5832, 1.096, 0.5641), (-0.3668, 1.185, 0.5655)], [], [(3, 5, 82, 81), (242, 79, 95, 246), (13, 15, 87, 86), (7, 9, 84, 83), (74, 73, 89, 90), (76, 75, 91, 92), (227, 15, 103, 249), (78, 77, 93, 94), (11, 13, 86, 85), (49, 48, 64, 65), (0, 16, 23, 2), (16, 17, 22, 23), (17, 18, 21, 22), (18, 19, 20, 21), (2, 23, 27, 4), (23, 22, 26, 27), (22, 21, 25, 26), (21, 20, 24, 25), (4, 27, 31, 6), (27, 26, 30, 31), (26, 25, 29, 30), (25, 24, 28, 29), (6, 31, 35, 8), (31, 30, 34, 35), (30, 29, 33, 34), (29, 28, 32, 33), (8, 35, 39, 10), (35, 34, 38, 39), (34, 33, 37, 38), (33, 32, 36, 37), (10, 39, 43, 12), (39, 38, 42, 43), (38, 37, 41, 42), (37, 36, 40, 41), (225, 229, 16, 0), (229, 231, 17, 16), (231, 233, 18, 17), (233, 235, 19, 18), (12, 43, 47, 14), (43, 42, 46, 47), (42, 41, 45, 46), (41, 40, 44, 45), (48, 49, 50, 51, 52, 53, 54, 55, 236, 237), (225, 0, 56, 239), (0, 2, 57, 56), (51, 50, 66, 67), (8, 10, 61, 60), (53, 52, 68, 69), (2, 4, 58, 57), (55, 54, 70, 71), (239, 56, 64, 241), (62, 63, 71, 70), (61, 62, 70, 69), (60, 61, 69, 68), (59, 60, 68, 67), (58, 59, 67, 66), (57, 58, 66, 65), (56, 57, 65, 64), (4, 6, 59, 58), (236, 55, 71, 240), (10, 12, 62, 61), (54, 53, 69, 70), (52, 51, 67, 68), (50, 49, 65, 66), (6, 8, 60, 59), (12, 14, 63, 62), (19, 72, 73, 20), (20, 73, 74, 24), (24, 74, 75, 28), (28, 75, 76, 32), (32, 76, 77, 36), (36, 77, 78, 40), (235, 243, 72, 19), (40, 78, 79, 44), (88, 80, 81, 89), (89, 81, 82, 90), (90, 82, 83, 91), (91, 83, 84, 92), (92, 84, 85, 93), (93, 85, 86, 94), (247, 244, 80, 88), (94, 86, 87, 95), (77, 76, 92, 93), (9, 11, 85, 84), (75, 74, 90, 91), (1, 3, 81, 80), (226, 1, 80, 244), (73, 72, 88, 89), (5, 7, 83, 82), (79, 78, 94, 95), (249, 103, 111, 251), (15, 13, 102, 103), (13, 11, 101, 102), (11, 9, 100, 101), (9, 7, 99, 100), (7, 5, 98, 99), (5, 3, 97, 98), (3, 1, 96, 97), (278, 199, 119, 253), (103, 102, 110, 111), (102, 101, 109, 110), (101, 100, 108, 109), (100, 99, 107, 108), (99, 98, 106, 107), (98, 97, 105, 106), (97, 96, 104, 105), (270, 173, 127, 255), (199, 203, 118, 119), (203, 207, 117, 118), (207, 211, 116, 117), (211, 215, 115, 116), (215, 219, 114, 115), (219, 223, 113, 114), (223, 192, 112, 113), (264, 143, 135, 257), (173, 176, 126, 127), (176, 179, 125, 126), (179, 182, 124, 125), (182, 185, 123, 124), (185, 188, 122, 123), (188, 191, 121, 122), (191, 168, 120, 121), (129, 128, 256, 257, 135, 134, 133, 132, 131, 130), (143, 147, 134, 135), (147, 151, 133, 134), (151, 155, 132, 133), (155, 159, 131, 132), (159, 163, 130, 131), (163, 167, 129, 130), (167, 136, 128, 129), (255, 127, 140, 258), (258, 140, 141, 260), (260, 141, 142, 262), (262, 142, 143, 264), (127, 126, 144, 140), (140, 144, 145, 141), (141, 145, 146, 142), (142, 146, 147, 143), (126, 125, 148, 144), (144, 148, 149, 145), (145, 149, 150, 146), (146, 150, 151, 147), (125, 124, 152, 148), (148, 152, 153, 149), (149, 153, 154, 150), (150, 154, 155, 151), (124, 123, 156, 152), (152, 156, 157, 153), (153, 157, 158, 154), (154, 158, 159, 155), (123, 122, 160, 156), (156, 160, 161, 157), (157, 161, 162, 158), (158, 162, 163, 159), (122, 121, 164, 160), (160, 164, 165, 161), (161, 165, 166, 162), (162, 166, 167, 163), (121, 120, 139, 164), (164, 139, 138, 165), (165, 138, 137, 166), (166, 137, 136, 167), (253, 119, 171, 266), (266, 171, 172, 268), (268, 172, 173, 270), (119, 118, 174, 171), (171, 174, 175, 172), (172, 175, 176, 173), (118, 117, 177, 174), (174, 177, 178, 175), (175, 178, 179, 176), (117, 116, 180, 177), (177, 180, 181, 178), (178, 181, 182, 179), (116, 115, 183, 180), (180, 183, 184, 181), (181, 184, 185, 182), (115, 114, 186, 183), (183, 186, 187, 184), (184, 187, 188, 185), (114, 113, 189, 186), (186, 189, 190, 187), (187, 190, 191, 188), (113, 112, 170, 189), (189, 170, 169, 190), (190, 169, 168, 191), (251, 111, 196, 272), (272, 196, 197, 274), (274, 197, 198, 276), (276, 198, 199, 278), (111, 110, 200, 196), (196, 200, 201, 197), (197, 201, 202, 198), (198, 202, 203, 199), (110, 109, 204, 200), (200, 204, 205, 201), (201, 205, 206, 202), (202, 206, 207, 203), (109, 108, 208, 204), (204, 208, 209, 205), (205, 209, 210, 206), (206, 210, 211, 207), (108, 107, 212, 208), (208, 212, 213, 209), (209, 213, 214, 210), (210, 214, 215, 211), (107, 106, 216, 212), (212, 216, 217, 213), (213, 217, 218, 214), (214, 218, 219, 215), (106, 105, 220, 216), (216, 220, 221, 217), (217, 221, 222, 218), (218, 222, 223, 219), (105, 104, 195, 220), (220, 195, 194, 221), (221, 194, 193, 222), (222, 193, 192, 223), (72, 243, 247, 88), (243, 242, 246, 247), (1, 226, 248, 96), (226, 227, 249, 248), (14, 47, 228, 224), (224, 228, 229, 225), (47, 46, 230, 228), (234, 242, 286, 284), (46, 45, 232, 230), (230, 232, 233, 231), (45, 44, 234, 232), (232, 234, 235, 233), (14, 224, 238, 63), (224, 225, 239, 238), (63, 238, 240, 71), (238, 239, 241, 240), (48, 237, 241, 64), (237, 236, 240, 241), (44, 79, 242, 234), (243, 235, 285, 287), (95, 87, 245, 246), (246, 245, 244, 247), (15, 227, 245, 87), (227, 226, 244, 245), (96, 248, 250, 104), (248, 249, 251, 250), (192, 279, 252, 112), (279, 278, 253, 252), (168, 271, 254, 120), (271, 270, 255, 254), (136, 265, 256, 128), (265, 264, 257, 256), (120, 254, 259, 139), (254, 255, 258, 259), (139, 259, 261, 138), (259, 258, 260, 261), (138, 261, 263, 137), (261, 260, 262, 263), (137, 263, 265, 136), (263, 262, 264, 265), (112, 252, 267, 170), (252, 253, 266, 267), (170, 267, 269, 169), (267, 266, 268, 269), (169, 269, 271, 168), (269, 268, 270, 271), (104, 250, 273, 195), (250, 251, 272, 273), (195, 273, 275, 194), (273, 272, 274, 275), (194, 275, 277, 193), (275, 274, 276, 277), (193, 277, 279, 192), (277, 276, 278, 279), (283, 281, 289, 291), (287, 293, 292, 286), (231, 229, 281, 283), (228, 230, 282, 280), (242, 243, 287, 286), (235, 234, 284, 285), (230, 231, 283, 282), (229, 228, 280, 281), (291, 289, 293, 295), (280, 282, 290, 288), (282, 283, 291, 290), (281, 280, 288, 289), (285, 295, 293, 287), (288, 290, 294, 292), (290, 291, 295, 294), (289, 288, 292, 293), (286, 292, 294, 284), (284, 294, 295, 285)])
me_cylinder_001.polygons.foreach_set('use_smooth', [True] * 290)
_k = set([(112, 113), (112, 252), (113, 114), (114, 115), (115, 116), (116, 117), (117, 118), (118, 119), (119, 253), (120, 121), (120, 254), (121, 122), (122, 123), (123, 124), (124, 125), (125, 126), (126, 127), (127, 255), (128, 129), (128, 256), (129, 130), (130, 131), (131, 132), (132, 133), (133, 134), (134, 135), (135, 257), (136, 167), (136, 265), (137, 166), (137, 263), (138, 165), (138, 261), (139, 164), (139, 259), (140, 144), (140, 258), (141, 145), (141, 260), (142, 146), (142, 262), (143, 147), (143, 264), (144, 148), (145, 149), (146, 150), (147, 151), (148, 152), (149, 153), (150, 154), (151, 155), (152, 156), (153, 157), (154, 158), (155, 159), (156, 160), (157, 161), (158, 162), (159, 163), (160, 164), (161, 165), (162, 166), (163, 167), (168, 191), (168, 271), (169, 190), (169, 269), (170, 189), (170, 267), (171, 174), (171, 266), (172, 175), (172, 268), (173, 176), (173, 270), (174, 177), (175, 178), (176, 179), (177, 180), (178, 181), (179, 182), (180, 183), (181, 184), (182, 185), (183, 186), (184, 187), (185, 188), (186, 189), (187, 190), (188, 191), (192, 223), (192, 279), (193, 222), (193, 277), (194, 221), (194, 275), (195, 220), (195, 273), (196, 200), (196, 272), (197, 201), (197, 274), (198, 202), (198, 276), (199, 203), (199, 278), (200, 204), (201, 205), (202, 206), (203, 207), (204, 208), (205, 209), (206, 210), (207, 211), (208, 212), (209, 213), (210, 214), (211, 215), (212, 216), (213, 217), (214, 218), (215, 219), (216, 220), (217, 221), (218, 222), (219, 223), (252, 253), (254, 255), (256, 257), (258, 259), (260, 261), (262, 263), (264, 265), (266, 267), (268, 269), (270, 271), (272, 273), (274, 275), (276, 277), (278, 279)])
me_cylinder_001.attributes.new('sharp_edge', 'BOOLEAN', 'EDGE').data.foreach_set('value', [ (min(e.vertices), max(e.vertices)) in _k for e in me_cylinder_001.edges])
me_cylinder_001.use_remesh_preserve_volume = False
me_cylinder_001.use_remesh_preserve_attributes = False
me_cylinder_001.use_mirror_vertex_groups = False
me_cylinder_001.update()
me_plane = bpy.data.meshes.new('Plane')
me_plane.from_pydata([(-1.0, -2.409, 0.0), (1.0, -2.409, 0.0), (-1.0, 1.0, 0.0), (1.0, 1.0, 0.0), (-1.0, -2.409, 1.228), (1.0, -2.409, 1.228), (-1.0, 1.0, 1.228), (1.0, 1.0, 1.228), (-1.0, 0.5577, 5.96e-08), (-1.0, -0.5577, 5.96e-08), (1.0, -0.5577, 5.96e-08), (1.0, 0.5577, 5.96e-08), (-1.0, 0.5577, 1.228), (-1.0, -0.5577, 1.228), (1.0, -0.5577, 1.228), (1.0, 0.5577, 1.228), (2.354, 1.0, -1.277), (1.0, 1.0, -1.277), (-1.0, 1.0, 0.2634), (-1.0, 1.0, 0.9646), (1.0, -2.409, 0.9646), (1.0, -2.409, 0.2634), (-1.0, -2.409, 0.9646), (-1.0, -2.409, 0.2634), (1.0, 0.5577, -1.29), (1.0, -0.5577, -1.29), (1.0, 1.0, -1.29), (1.0, -2.409, -1.29), (-1.0, 0.5577, 0.2634), (-1.0, 0.5577, 0.9646), (-1.0, -0.5577, 0.2634), (-1.0, -0.5577, 0.9646), (2.354, -2.409, 0.0), (2.354, 1.0, 0.0), (2.354, -2.409, 1.228), (2.354, 1.0, 1.228), (2.354, -0.5577, 5.96e-08), (2.354, 0.5577, 5.96e-08), (2.354, -0.5577, 1.228), (2.354, 0.5577, 1.228), (2.354, 1.0, 0.9646), (2.354, 1.0, 0.2634), (2.354, -2.409, 0.9646), (2.354, -2.409, 0.2634), (2.354, -0.5577, 0.2634), (2.354, -0.5577, 0.9646), (2.354, 0.5577, 0.2634), (2.354, 0.5577, 0.9646), (2.354, -2.409, -1.29), (2.354, 1.0, -1.29), (2.354, -0.5577, -1.29), (2.354, 0.5577, -1.29), (-1.0, 2.237, 3.345e-21), (1.0, 2.237, 3.345e-21), (-1.0, 2.237, 1.228), (1.0, 2.237, 1.228), (1.0, 2.237, 0.9646), (1.0, 2.237, 0.2634), (-1.0, 2.237, 0.2634), (-1.0, 2.237, 0.9646), (2.354, 2.237, 3.345e-21), (2.354, 2.237, 1.228), (2.354, 2.237, 0.9646), (2.354, 2.237, 0.2634), (1.0, 2.237, -1.277), (2.354, 2.237, -1.277), (-1.0, -2.409, -1.004), (1.0, -2.409, -1.004), (-1.0, -0.5577, -1.004), (1.0, -0.5577, -1.004), (1.0, -0.5577, -2.293), (1.0, -2.409, -2.293)], [], [(8, 2, 3, 11), (12, 15, 7, 6), (2, 18, 58, 52), (21, 1, 32, 43), (22, 20, 5, 4), (31, 22, 4, 13), (27, 1, 67, 71), (9, 8, 11, 10), (4, 5, 14, 13), (13, 14, 15, 12), (33, 37, 51, 49), (36, 32, 48, 50), (19, 29, 12, 6), (29, 31, 13, 12), (18, 19, 59, 58), (7, 35, 61, 55), (14, 5, 34, 38), (15, 14, 38, 39), (0, 1, 21, 23), (23, 21, 20, 22), (9, 0, 23, 30), (30, 23, 22, 31), (41, 33, 60, 63), (35, 40, 62, 61), (5, 20, 42, 34), (20, 21, 43, 42), (2, 8, 28, 18), (18, 28, 29, 19), (8, 9, 30, 28), (47, 40, 35, 39), (42, 45, 38, 34), (45, 47, 39, 38), (37, 33, 41, 46), (46, 41, 40, 47), (32, 36, 44, 43), (43, 44, 45, 42), (36, 37, 46, 44), (44, 46, 47, 45), (40, 41, 63, 62), (7, 15, 39, 35), (37, 36, 50, 51), (27, 25, 50, 48), (25, 24, 51, 50), (24, 26, 49, 51), (32, 1, 27, 48), (66, 68, 69, 67), (10, 11, 24, 25), (10, 25, 70, 69), (11, 3, 26, 24), (56, 59, 54, 55), (53, 52, 58, 57), (57, 58, 59, 56), (56, 55, 61, 62), (57, 56, 62, 63), (53, 57, 63, 60), (3, 53, 64, 17), (19, 6, 54, 59), (6, 7, 55, 54), (3, 2, 52, 53), (16, 17, 64, 65), (53, 60, 65, 64), (60, 33, 16, 65), (67, 69, 70, 71), (25, 27, 71, 70), (9, 10, 69, 68), (1, 0, 66, 67), (0, 9, 68, 66)])
me_plane.use_remesh_preserve_volume = False
me_plane.use_remesh_preserve_attributes = False
me_plane.use_mirror_vertex_groups = False
me_plane.update()

# ---- objects
ob_cylinder_001 = bpy.data.objects.new('Cylinder.001', me_cylinder_002)
ob_cylinder = bpy.data.objects.new('Cylinder', me_cylinder_001)
ob_plane = bpy.data.objects.new('Plane', me_plane)
ob_lamp = bpy.data.objects.new('Lamp', light_lamp)
ob_camera = bpy.data.objects.new('Camera', cam_camera)

# ---- transforms, parenting, visibility, modifiers, constraints
ob_cylinder_001.location = (1.667, 1.208, -0.2043)
ob_cylinder_001.rotation_euler = (0.0, -0.0, -0.9122)
ob_cylinder_001.scale = (0.6907, 0.6907, 1.0)
ob_cylinder_001.lineart.crease_threshold = 0.0
_m = ob_cylinder_001.modifiers.new('EdgeSplit', 'EDGE_SPLIT')
_m.split_angle = 0.5585
ob_cylinder.location = (0.3224, -0.173, -0.2043)
ob_cylinder.rotation_euler = (0.0, -0.0, 1.818)
ob_cylinder.scale = (0.6907, 0.6907, 1.0)
ob_cylinder.lineart.crease_threshold = 0.0
_m = ob_cylinder.modifiers.new('EdgeSplit', 'EDGE_SPLIT')
_m.split_angle = 0.5585
ob_plane.location = (0.0, 0.0, 0.0)
ob_plane.scale = (4.051, 4.051, 4.051)
ob_plane.lineart.crease_threshold = 0.0
ob_lamp.location = (-10.14, 1.005, 5.904)
ob_lamp.rotation_euler = (-0.468, -0.9277, 0.6066)
ob_lamp.lock_rotations_4d = False
ob_lamp.empty_display_type = 'ARROWS'
ob_lamp.color = (0.0, 0.0, 0.0, 0.0)
ob_lamp.lineart.crease_threshold = 0.0
ob_camera.location = (-4.755, 1.072, 1.973)
ob_camera.rotation_euler = (1.246, 1.17e-05, 4.571)
ob_camera.lock_rotations_4d = False
ob_camera.empty_display_type = 'ARROWS'
ob_camera.color = (0.0, 0.0, 0.0, 0.0)
ob_camera.display_type = 'WIRE'
ob_camera.lineart.crease_threshold = 0.0

# ---- collection membership
col_collection_1.objects.link(ob_cylinder_001)
col_collection_1.objects.link(ob_cylinder)
col_collection_1.objects.link(ob_plane)
col_collection_1.objects.link(ob_lamp)
col_collection_1.objects.link(ob_camera)

# ---- scene / render settings (as saved in the file)
scene.camera = ob_camera
scene.frame_start = 1; scene.frame_end = 250; scene.frame_set(1)
scene.render.engine = 'CYCLES'
scene.render.image_settings.color_depth = '16'
scene.render.resolution_x = 1080
scene.render.dither_intensity = 0.0
scene.cycles.use_denoising = False
scene.cycles.samples = 500
scene.cycles.sampling_pattern = 'TABULATED_SOBOL'
scene.cycles.light_sampling_threshold = 0.0
scene.cycles.use_adaptive_sampling = False
scene.cycles.use_light_tree = False
scene.cycles.blur_glossy = 0.0
scene.cycles.volume_bounces = 1
scene.cycles.pixel_filter_type = 'GAUSSIAN'
scene.cycles.sample_clamp_indirect = 0.0
scene.view_settings.view_transform = 'Standard'
scene.view_settings.exposure = -1.044
bpy.context.view_layer.update()
